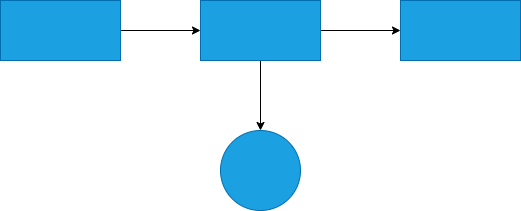

The diagram above was exported from draw.io. Its source (the exported page's mxGraphModel, read from the mxfile embedded in the PNG):
<mxGraphModel dx="884" dy="1069" grid="1" gridSize="10" guides="1" tooltips="1" connect="1" arrows="1" fold="1" page="1" pageScale="1" pageWidth="850" pageHeight="1100" math="0" shadow="0">
  <root>
    <mxCell id="0" />
    <mxCell id="1" parent="0" />
    <mxCell id="4" value="" style="edgeStyle=none;html=1;" edge="1" parent="1" source="2" target="3">
      <mxGeometry relative="1" as="geometry" />
    </mxCell>
    <mxCell id="2" value="" style="rounded=0;whiteSpace=wrap;html=1;fillColor=#1ba1e2;fontColor=#ffffff;strokeColor=#006EAF;" vertex="1" parent="1">
      <mxGeometry x="80" y="240" width="120" height="60" as="geometry" />
    </mxCell>
    <mxCell id="6" value="" style="edgeStyle=none;html=1;" edge="1" parent="1" source="3" target="5">
      <mxGeometry relative="1" as="geometry" />
    </mxCell>
    <mxCell id="8" value="" style="edgeStyle=none;html=1;" edge="1" parent="1" source="3" target="7">
      <mxGeometry relative="1" as="geometry" />
    </mxCell>
    <mxCell id="3" value="" style="rounded=0;whiteSpace=wrap;html=1;fillColor=#1ba1e2;fontColor=#ffffff;strokeColor=#006EAF;" vertex="1" parent="1">
      <mxGeometry x="280" y="240" width="120" height="60" as="geometry" />
    </mxCell>
    <mxCell id="5" value="" style="rounded=0;whiteSpace=wrap;html=1;fillColor=#1ba1e2;fontColor=#ffffff;strokeColor=#006EAF;" vertex="1" parent="1">
      <mxGeometry x="480" y="240" width="120" height="60" as="geometry" />
    </mxCell>
    <mxCell id="7" value="" style="ellipse;whiteSpace=wrap;html=1;fillColor=#1ba1e2;strokeColor=#006EAF;fontColor=#ffffff;rounded=0;" vertex="1" parent="1">
      <mxGeometry x="300" y="370" width="80" height="80" as="geometry" />
    </mxCell>
  </root>
</mxGraphModel>